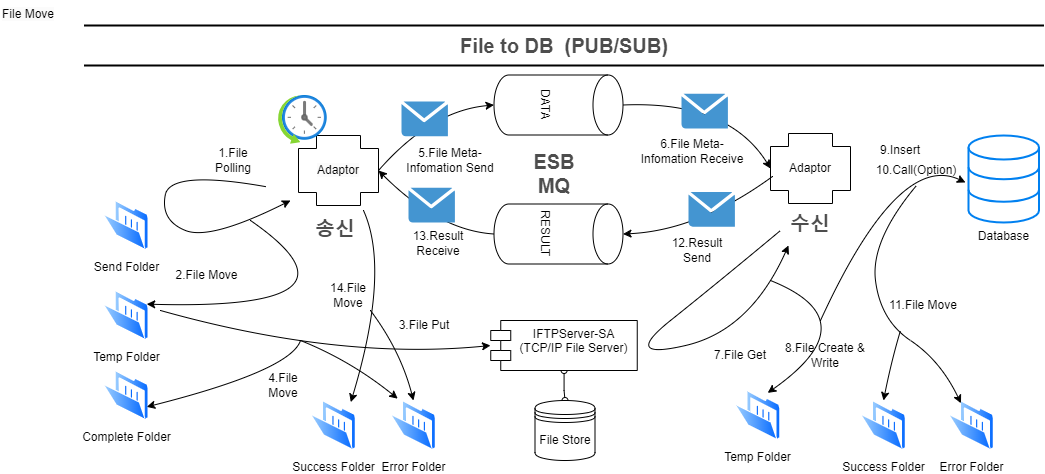

The diagram above was exported from draw.io. Its source (the exported page's mxGraphModel, read from the mxfile embedded in the PNG):
<mxGraphModel dx="1195" dy="697" grid="1" gridSize="10" guides="1" tooltips="1" connect="1" arrows="1" fold="1" page="1" pageScale="1" pageWidth="827" pageHeight="1169" math="0" shadow="0">
  <root>
    <mxCell id="1543XPkzAnImBxVHg3w2-0" />
    <mxCell id="1543XPkzAnImBxVHg3w2-1" parent="1543XPkzAnImBxVHg3w2-0" />
    <mxCell id="1543XPkzAnImBxVHg3w2-2" value="File to DB&amp;nbsp; (PUB/SUB)" style="text;html=1;strokeColor=none;fillColor=none;align=center;verticalAlign=middle;whiteSpace=wrap;rounded=0;fontStyle=1;fontSize=20;fontColor=#4D4D4D;" vertex="1" parent="1543XPkzAnImBxVHg3w2-1">
      <mxGeometry x="189.5" y="50" width="790" height="30" as="geometry" />
    </mxCell>
    <mxCell id="1543XPkzAnImBxVHg3w2-3" value="" style="line;strokeWidth=2;html=1;fontSize=20;fontColor=#4D4D4D;" vertex="1" parent="1543XPkzAnImBxVHg3w2-1">
      <mxGeometry x="103.5" y="80" width="960" height="10" as="geometry" />
    </mxCell>
    <mxCell id="1543XPkzAnImBxVHg3w2-4" value="" style="line;strokeWidth=2;html=1;fontSize=20;fontColor=#4D4D4D;" vertex="1" parent="1543XPkzAnImBxVHg3w2-1">
      <mxGeometry x="103.5" y="40" width="960" height="10" as="geometry" />
    </mxCell>
    <mxCell id="1543XPkzAnImBxVHg3w2-23" value="&lt;span style=&quot;color: rgb(0, 0, 0); font-family: Helvetica; font-size: 12px; font-style: normal; font-variant-ligatures: normal; font-variant-caps: normal; font-weight: 400; letter-spacing: normal; orphans: 2; text-align: center; text-indent: 0px; text-transform: none; widows: 2; word-spacing: 0px; -webkit-text-stroke-width: 0px; background-color: rgb(251, 251, 251); text-decoration-thickness: initial; text-decoration-style: initial; text-decoration-color: initial; float: none; display: inline !important;&quot;&gt;File Move&lt;/span&gt;" style="text;whiteSpace=wrap;html=1;" vertex="1" parent="1543XPkzAnImBxVHg3w2-1">
      <mxGeometry x="20" y="20" width="90" height="40" as="geometry" />
    </mxCell>
    <mxCell id="mzCStnfiZyzqJ95ZKtVT-0" style="orthogonalLoop=1;jettySize=auto;html=1;curved=1;sourcePerimeterSpacing=5;targetPerimeterSpacing=5;movable=1;resizable=1;rotatable=1;deletable=1;editable=1;locked=0;connectable=1;shadow=0;exitX=1;exitY=0.5;exitDx=0;exitDy=0;exitPerimeter=0;entryX=0.5;entryY=1;entryDx=0;entryDy=0;entryPerimeter=0;" edge="1" parent="1543XPkzAnImBxVHg3w2-1" source="mzCStnfiZyzqJ95ZKtVT-2" target="mzCStnfiZyzqJ95ZKtVT-1">
      <mxGeometry relative="1" as="geometry">
        <Array as="points">
          <mxPoint x="450.5" y="130" />
        </Array>
        <mxPoint x="338" y="176" as="sourcePoint" />
        <mxPoint x="503.951" y="137" as="targetPoint" />
      </mxGeometry>
    </mxCell>
    <mxCell id="mzCStnfiZyzqJ95ZKtVT-1" value="DATA" style="shape=cylinder3;whiteSpace=wrap;html=1;boundedLbl=1;backgroundOutline=1;size=15;rotation=90;" vertex="1" parent="1543XPkzAnImBxVHg3w2-1">
      <mxGeometry x="548" y="60" width="60" height="129" as="geometry" />
    </mxCell>
    <mxCell id="mzCStnfiZyzqJ95ZKtVT-2" value="&lt;span style=&quot;color: rgb(0, 0, 0); font-family: Helvetica; font-size: 12px; font-style: normal; font-variant-ligatures: normal; font-variant-caps: normal; font-weight: 400; letter-spacing: normal; orphans: 2; text-align: center; text-indent: 0px; text-transform: none; widows: 2; word-spacing: 0px; -webkit-text-stroke-width: 0px; background-color: rgb(251, 251, 251); text-decoration-thickness: initial; text-decoration-style: initial; text-decoration-color: initial; float: none; display: inline !important;&quot;&gt;Adaptor&lt;/span&gt;" style="shape=cross;whiteSpace=wrap;html=1;size=0.6285714285714286;" vertex="1" parent="1543XPkzAnImBxVHg3w2-1">
      <mxGeometry x="318" y="155" width="80" height="70" as="geometry" />
    </mxCell>
    <mxCell id="mzCStnfiZyzqJ95ZKtVT-3" value="" style="shadow=0;dashed=0;html=1;strokeColor=none;fillColor=#4495D1;labelPosition=center;verticalLabelPosition=bottom;verticalAlign=top;align=center;outlineConnect=0;shape=mxgraph.veeam.2d.letter;movable=1;resizable=1;rotatable=1;deletable=1;editable=1;locked=0;connectable=1;" vertex="1" parent="1543XPkzAnImBxVHg3w2-1">
      <mxGeometry x="421" y="121" width="46.4" height="34.8" as="geometry" />
    </mxCell>
    <mxCell id="mzCStnfiZyzqJ95ZKtVT-4" value="Adaptor" style="shape=cross;whiteSpace=wrap;html=1;size=0.6285714285714286;" vertex="1" parent="1543XPkzAnImBxVHg3w2-1">
      <mxGeometry x="790" y="153" width="80" height="70" as="geometry" />
    </mxCell>
    <mxCell id="mzCStnfiZyzqJ95ZKtVT-5" style="orthogonalLoop=1;jettySize=auto;html=1;curved=1;sourcePerimeterSpacing=5;targetPerimeterSpacing=5;movable=1;resizable=1;rotatable=1;deletable=1;editable=1;locked=0;connectable=1;shadow=0;exitX=0.5;exitY=0;exitDx=0;exitDy=0;exitPerimeter=0;entryX=0;entryY=0.5;entryDx=0;entryDy=0;entryPerimeter=0;" edge="1" parent="1543XPkzAnImBxVHg3w2-1" source="mzCStnfiZyzqJ95ZKtVT-1" target="mzCStnfiZyzqJ95ZKtVT-4">
      <mxGeometry relative="1" as="geometry">
        <Array as="points">
          <mxPoint x="748" y="120" />
        </Array>
        <mxPoint x="648" y="157.5" as="sourcePoint" />
        <mxPoint x="813.951" y="118.5" as="targetPoint" />
      </mxGeometry>
    </mxCell>
    <mxCell id="mzCStnfiZyzqJ95ZKtVT-6" value="" style="shadow=0;dashed=0;html=1;strokeColor=none;fillColor=#4495D1;labelPosition=center;verticalLabelPosition=bottom;verticalAlign=top;align=center;outlineConnect=0;shape=mxgraph.veeam.2d.letter;movable=1;resizable=1;rotatable=1;deletable=1;editable=1;locked=0;connectable=1;" vertex="1" parent="1543XPkzAnImBxVHg3w2-1">
      <mxGeometry x="701" y="113.19999999999999" width="46.4" height="34.8" as="geometry" />
    </mxCell>
    <mxCell id="mzCStnfiZyzqJ95ZKtVT-7" value="&lt;div style=&quot;text-align: center;&quot;&gt;&lt;span style=&quot;background-color: initial; font-size: 20px;&quot;&gt;&lt;font color=&quot;#4d4d4d&quot;&gt;&lt;b&gt;송신&lt;/b&gt;&lt;/font&gt;&lt;/span&gt;&lt;/div&gt;" style="text;whiteSpace=wrap;html=1;" vertex="1" parent="1543XPkzAnImBxVHg3w2-1">
      <mxGeometry x="333" y="230" width="50" height="30" as="geometry" />
    </mxCell>
    <mxCell id="mzCStnfiZyzqJ95ZKtVT-8" value="&lt;div style=&quot;text-align: center;&quot;&gt;&lt;span style=&quot;background-color: initial; font-size: 20px;&quot;&gt;&lt;font color=&quot;#4d4d4d&quot;&gt;&lt;b&gt;수신&lt;/b&gt;&lt;/font&gt;&lt;/span&gt;&lt;/div&gt;" style="text;whiteSpace=wrap;html=1;" vertex="1" parent="1543XPkzAnImBxVHg3w2-1">
      <mxGeometry x="808" y="225" width="55" height="40" as="geometry" />
    </mxCell>
    <mxCell id="mzCStnfiZyzqJ95ZKtVT-10" value="Database" style="html=1;verticalLabelPosition=bottom;align=center;labelBackgroundColor=#ffffff;verticalAlign=top;strokeWidth=2;strokeColor=#0080F0;shadow=0;dashed=0;shape=mxgraph.ios7.icons.data;" vertex="1" parent="1543XPkzAnImBxVHg3w2-1">
      <mxGeometry x="988" y="155" width="70.5" height="87" as="geometry" />
    </mxCell>
    <mxCell id="mzCStnfiZyzqJ95ZKtVT-11" value="" style="image;aspect=fixed;html=1;points=[];align=center;fontSize=12;image=img/lib/azure2/general/Scheduler.svg;" vertex="1" parent="1543XPkzAnImBxVHg3w2-1">
      <mxGeometry x="298" y="115" width="48.8" height="48.8" as="geometry" />
    </mxCell>
    <mxCell id="mzCStnfiZyzqJ95ZKtVT-12" value="" style="curved=1;endArrow=classic;html=1;rounded=0;" edge="1" parent="1543XPkzAnImBxVHg3w2-1">
      <mxGeometry width="50" height="50" relative="1" as="geometry">
        <mxPoint x="285.5" y="206.2" as="sourcePoint" />
        <mxPoint x="310" y="220" as="targetPoint" />
        <Array as="points">
          <mxPoint x="189.5" y="189.2" />
          <mxPoint x="180" y="240" />
          <mxPoint x="230" y="260" />
        </Array>
      </mxGeometry>
    </mxCell>
    <mxCell id="mzCStnfiZyzqJ95ZKtVT-13" value="1.File Polling" style="text;html=1;strokeColor=none;fillColor=none;align=center;verticalAlign=middle;whiteSpace=wrap;rounded=0;" vertex="1" parent="1543XPkzAnImBxVHg3w2-1">
      <mxGeometry x="223" y="165.2" width="60" height="30" as="geometry" />
    </mxCell>
    <mxCell id="mzCStnfiZyzqJ95ZKtVT-14" value="" style="curved=1;endArrow=classic;html=1;rounded=0;entryX=-0.043;entryY=0.54;entryDx=0;entryDy=0;entryPerimeter=0;" edge="1" parent="1543XPkzAnImBxVHg3w2-1" target="mzCStnfiZyzqJ95ZKtVT-10">
      <mxGeometry width="50" height="50" relative="1" as="geometry">
        <mxPoint x="840" y="340" as="sourcePoint" />
        <mxPoint x="618" y="400" as="targetPoint" />
        <Array as="points">
          <mxPoint x="918" y="170" />
        </Array>
      </mxGeometry>
    </mxCell>
    <mxCell id="mzCStnfiZyzqJ95ZKtVT-15" value="5.File Meta-Infomation Send" style="text;html=1;strokeColor=none;fillColor=none;align=center;verticalAlign=middle;whiteSpace=wrap;rounded=0;" vertex="1" parent="1543XPkzAnImBxVHg3w2-1">
      <mxGeometry x="420" y="159" width="100" height="41" as="geometry" />
    </mxCell>
    <mxCell id="mzCStnfiZyzqJ95ZKtVT-16" value="RESULT" style="shape=cylinder3;whiteSpace=wrap;html=1;boundedLbl=1;backgroundOutline=1;size=15;rotation=90;" vertex="1" parent="1543XPkzAnImBxVHg3w2-1">
      <mxGeometry x="548" y="189" width="60" height="129" as="geometry" />
    </mxCell>
    <mxCell id="mzCStnfiZyzqJ95ZKtVT-17" value="6.File Meta-Infomation&amp;nbsp;Receive" style="text;html=1;strokeColor=none;fillColor=none;align=center;verticalAlign=middle;whiteSpace=wrap;rounded=0;" vertex="1" parent="1543XPkzAnImBxVHg3w2-1">
      <mxGeometry x="668.6" y="155.8" width="85.8" height="30" as="geometry" />
    </mxCell>
    <mxCell id="mzCStnfiZyzqJ95ZKtVT-18" value="9.Insert" style="text;html=1;strokeColor=none;fillColor=none;align=center;verticalAlign=middle;whiteSpace=wrap;rounded=0;" vertex="1" parent="1543XPkzAnImBxVHg3w2-1">
      <mxGeometry x="890.4" y="155" width="60" height="30" as="geometry" />
    </mxCell>
    <mxCell id="mzCStnfiZyzqJ95ZKtVT-19" value="10.Call(Option)" style="text;html=1;strokeColor=none;fillColor=none;align=center;verticalAlign=middle;whiteSpace=wrap;rounded=0;" vertex="1" parent="1543XPkzAnImBxVHg3w2-1">
      <mxGeometry x="906" y="175" width="60" height="30" as="geometry" />
    </mxCell>
    <mxCell id="mzCStnfiZyzqJ95ZKtVT-20" value="" style="curved=1;endArrow=classic;html=1;rounded=0;entryX=0.5;entryY=0;entryDx=0;entryDy=0;entryPerimeter=0;exitX=0.025;exitY=0.614;exitDx=0;exitDy=0;exitPerimeter=0;" edge="1" parent="1543XPkzAnImBxVHg3w2-1" source="mzCStnfiZyzqJ95ZKtVT-4" target="mzCStnfiZyzqJ95ZKtVT-16">
      <mxGeometry width="50" height="50" relative="1" as="geometry">
        <mxPoint x="568" y="450" as="sourcePoint" />
        <mxPoint x="618" y="400" as="targetPoint" />
        <Array as="points">
          <mxPoint x="718" y="250" />
        </Array>
      </mxGeometry>
    </mxCell>
    <mxCell id="mzCStnfiZyzqJ95ZKtVT-21" value="" style="curved=1;endArrow=classic;html=1;rounded=0;entryX=1;entryY=0.5;entryDx=0;entryDy=0;entryPerimeter=0;exitX=0.5;exitY=1;exitDx=0;exitDy=0;exitPerimeter=0;" edge="1" parent="1543XPkzAnImBxVHg3w2-1" source="mzCStnfiZyzqJ95ZKtVT-16" target="mzCStnfiZyzqJ95ZKtVT-2">
      <mxGeometry width="50" height="50" relative="1" as="geometry">
        <mxPoint x="506.5" y="223.02" as="sourcePoint" />
        <mxPoint x="357.5" y="249.02" as="targetPoint" />
        <Array as="points">
          <mxPoint x="458" y="250" />
        </Array>
      </mxGeometry>
    </mxCell>
    <mxCell id="mzCStnfiZyzqJ95ZKtVT-22" value="12.Result Send" style="text;html=1;strokeColor=none;fillColor=none;align=center;verticalAlign=middle;whiteSpace=wrap;rounded=0;" vertex="1" parent="1543XPkzAnImBxVHg3w2-1">
      <mxGeometry x="687.4" y="255" width="60" height="30" as="geometry" />
    </mxCell>
    <mxCell id="mzCStnfiZyzqJ95ZKtVT-23" value="13.Result Receive" style="text;html=1;strokeColor=none;fillColor=none;align=center;verticalAlign=middle;whiteSpace=wrap;rounded=0;" vertex="1" parent="1543XPkzAnImBxVHg3w2-1">
      <mxGeometry x="428" y="248" width="60" height="30" as="geometry" />
    </mxCell>
    <mxCell id="mzCStnfiZyzqJ95ZKtVT-24" value="&lt;div style=&quot;text-align: center;&quot;&gt;&lt;font color=&quot;#4d4d4d&quot;&gt;&lt;span style=&quot;font-size: 20px;&quot;&gt;&lt;b&gt;ESB MQ&lt;/b&gt;&lt;/span&gt;&lt;/font&gt;&lt;/div&gt;" style="text;whiteSpace=wrap;html=1;" vertex="1" parent="1543XPkzAnImBxVHg3w2-1">
      <mxGeometry x="548" y="162.8" width="50" height="30" as="geometry" />
    </mxCell>
    <mxCell id="mzCStnfiZyzqJ95ZKtVT-25" value="" style="shadow=0;dashed=0;html=1;strokeColor=none;fillColor=#4495D1;labelPosition=center;verticalLabelPosition=bottom;verticalAlign=top;align=center;outlineConnect=0;shape=mxgraph.veeam.2d.letter;movable=1;resizable=1;rotatable=1;deletable=1;editable=1;locked=0;connectable=1;" vertex="1" parent="1543XPkzAnImBxVHg3w2-1">
      <mxGeometry x="428" y="207.2" width="46.4" height="34.8" as="geometry" />
    </mxCell>
    <mxCell id="mzCStnfiZyzqJ95ZKtVT-26" value="" style="shadow=0;dashed=0;html=1;strokeColor=none;fillColor=#4495D1;labelPosition=center;verticalLabelPosition=bottom;verticalAlign=top;align=center;outlineConnect=0;shape=mxgraph.veeam.2d.letter;movable=1;resizable=1;rotatable=1;deletable=1;editable=1;locked=0;connectable=1;" vertex="1" parent="1543XPkzAnImBxVHg3w2-1">
      <mxGeometry x="708" y="211.39999999999998" width="46.4" height="34.8" as="geometry" />
    </mxCell>
    <mxCell id="mzCStnfiZyzqJ95ZKtVT-27" value="" style="edgeStyle=orthogonalEdgeStyle;rounded=0;orthogonalLoop=1;jettySize=auto;html=1;endArrow=oval;endFill=0;startArrow=oval;startFill=0;" edge="1" parent="1543XPkzAnImBxVHg3w2-1" source="mzCStnfiZyzqJ95ZKtVT-28" target="mzCStnfiZyzqJ95ZKtVT-53">
      <mxGeometry relative="1" as="geometry" />
    </mxCell>
    <mxCell id="mzCStnfiZyzqJ95ZKtVT-28" value="IFTPServer-SA&lt;br&gt;(TCP/IP File Server)" style="shape=module;align=left;spacingLeft=20;align=center;verticalAlign=top;whiteSpace=wrap;html=1;" vertex="1" parent="1543XPkzAnImBxVHg3w2-1">
      <mxGeometry x="510.25" y="340" width="146.5" height="50" as="geometry" />
    </mxCell>
    <mxCell id="mzCStnfiZyzqJ95ZKtVT-29" value="" style="curved=1;endArrow=classic;html=1;rounded=0;" edge="1" parent="1543XPkzAnImBxVHg3w2-1">
      <mxGeometry width="50" height="50" relative="1" as="geometry">
        <mxPoint x="180" y="330" as="sourcePoint" />
        <mxPoint x="510" y="365" as="targetPoint" />
        <Array as="points">
          <mxPoint x="358" y="380" />
        </Array>
      </mxGeometry>
    </mxCell>
    <mxCell id="mzCStnfiZyzqJ95ZKtVT-30" value="3.File Put" style="text;html=1;strokeColor=none;fillColor=none;align=center;verticalAlign=middle;whiteSpace=wrap;rounded=0;" vertex="1" parent="1543XPkzAnImBxVHg3w2-1">
      <mxGeometry x="414.4" y="330" width="60" height="30" as="geometry" />
    </mxCell>
    <mxCell id="mzCStnfiZyzqJ95ZKtVT-31" value="7.File Get" style="text;html=1;strokeColor=none;fillColor=none;align=center;verticalAlign=middle;whiteSpace=wrap;rounded=0;" vertex="1" parent="1543XPkzAnImBxVHg3w2-1">
      <mxGeometry x="730.0000000000001" y="360" width="60" height="30" as="geometry" />
    </mxCell>
    <mxCell id="mzCStnfiZyzqJ95ZKtVT-32" value="" style="curved=1;endArrow=classic;html=1;rounded=0;entryX=0;entryY=1;entryDx=0;entryDy=0;" edge="1" parent="1543XPkzAnImBxVHg3w2-1" target="mzCStnfiZyzqJ95ZKtVT-8">
      <mxGeometry width="50" height="50" relative="1" as="geometry">
        <mxPoint x="800" y="250" as="sourcePoint" />
        <mxPoint x="800" y="280" as="targetPoint" />
        <Array as="points">
          <mxPoint x="740" y="300" />
          <mxPoint x="640" y="380" />
          <mxPoint x="770" y="350" />
        </Array>
      </mxGeometry>
    </mxCell>
    <mxCell id="mzCStnfiZyzqJ95ZKtVT-33" value="Temp Folder" style="image;aspect=fixed;perimeter=ellipsePerimeter;html=1;align=center;shadow=0;dashed=0;spacingTop=3;image=img/lib/active_directory/folder_open.svg;" vertex="1" parent="1543XPkzAnImBxVHg3w2-1">
      <mxGeometry x="122.75" y="310" width="46" height="50" as="geometry" />
    </mxCell>
    <mxCell id="mzCStnfiZyzqJ95ZKtVT-34" value="" style="curved=1;endArrow=classic;html=1;rounded=0;entryX=1;entryY=0.25;entryDx=0;entryDy=0;" edge="1" parent="1543XPkzAnImBxVHg3w2-1" target="mzCStnfiZyzqJ95ZKtVT-33">
      <mxGeometry width="50" height="50" relative="1" as="geometry">
        <mxPoint x="270" y="240" as="sourcePoint" />
        <mxPoint x="520" y="375" as="targetPoint" />
        <Array as="points">
          <mxPoint x="400" y="330" />
        </Array>
      </mxGeometry>
    </mxCell>
    <mxCell id="mzCStnfiZyzqJ95ZKtVT-35" value="2.File Move" style="text;html=1;strokeColor=none;fillColor=none;align=center;verticalAlign=middle;whiteSpace=wrap;rounded=0;" vertex="1" parent="1543XPkzAnImBxVHg3w2-1">
      <mxGeometry x="190" y="280" width="73" height="30" as="geometry" />
    </mxCell>
    <mxCell id="mzCStnfiZyzqJ95ZKtVT-36" value="Temp Folder" style="image;aspect=fixed;perimeter=ellipsePerimeter;html=1;align=center;shadow=0;dashed=0;spacingTop=3;image=img/lib/active_directory/folder_open.svg;" vertex="1" parent="1543XPkzAnImBxVHg3w2-1">
      <mxGeometry x="754.4" y="410" width="46" height="50" as="geometry" />
    </mxCell>
    <mxCell id="mzCStnfiZyzqJ95ZKtVT-37" value="" style="curved=1;endArrow=classic;html=1;rounded=0;entryX=0.75;entryY=0;entryDx=0;entryDy=0;" edge="1" parent="1543XPkzAnImBxVHg3w2-1" target="mzCStnfiZyzqJ95ZKtVT-36">
      <mxGeometry width="50" height="50" relative="1" as="geometry">
        <mxPoint x="790" y="300" as="sourcePoint" />
        <mxPoint x="970" y="380" as="targetPoint" />
        <Array as="points">
          <mxPoint x="890" y="340" />
        </Array>
      </mxGeometry>
    </mxCell>
    <mxCell id="mzCStnfiZyzqJ95ZKtVT-38" value="8.File Create &amp;amp; Write" style="text;html=1;strokeColor=none;fillColor=none;align=center;verticalAlign=middle;whiteSpace=wrap;rounded=0;" vertex="1" parent="1543XPkzAnImBxVHg3w2-1">
      <mxGeometry x="800.4" y="360" width="90" height="30" as="geometry" />
    </mxCell>
    <mxCell id="mzCStnfiZyzqJ95ZKtVT-39" value="Complete Folder" style="image;aspect=fixed;perimeter=ellipsePerimeter;html=1;align=center;shadow=0;dashed=0;spacingTop=3;image=img/lib/active_directory/folder_open.svg;" vertex="1" parent="1543XPkzAnImBxVHg3w2-1">
      <mxGeometry x="122.75" y="390" width="46" height="50" as="geometry" />
    </mxCell>
    <mxCell id="mzCStnfiZyzqJ95ZKtVT-40" value="Success Folder" style="image;aspect=fixed;perimeter=ellipsePerimeter;html=1;align=center;shadow=0;dashed=0;spacingTop=3;image=img/lib/active_directory/folder_open.svg;" vertex="1" parent="1543XPkzAnImBxVHg3w2-1">
      <mxGeometry x="330" y="420" width="46" height="50" as="geometry" />
    </mxCell>
    <mxCell id="mzCStnfiZyzqJ95ZKtVT-41" value="Error Folder" style="image;aspect=fixed;perimeter=ellipsePerimeter;html=1;align=center;shadow=0;dashed=0;spacingTop=3;image=img/lib/active_directory/folder_open.svg;" vertex="1" parent="1543XPkzAnImBxVHg3w2-1">
      <mxGeometry x="410" y="420" width="46" height="50" as="geometry" />
    </mxCell>
    <mxCell id="mzCStnfiZyzqJ95ZKtVT-42" value="Error Folder" style="image;aspect=fixed;perimeter=ellipsePerimeter;html=1;align=center;shadow=0;dashed=0;spacingTop=3;image=img/lib/active_directory/folder_open.svg;" vertex="1" parent="1543XPkzAnImBxVHg3w2-1">
      <mxGeometry x="968" y="420" width="46" height="50" as="geometry" />
    </mxCell>
    <mxCell id="mzCStnfiZyzqJ95ZKtVT-43" value="Success Folder" style="image;aspect=fixed;perimeter=ellipsePerimeter;html=1;align=center;shadow=0;dashed=0;spacingTop=3;image=img/lib/active_directory/folder_open.svg;" vertex="1" parent="1543XPkzAnImBxVHg3w2-1">
      <mxGeometry x="880" y="420" width="46" height="50" as="geometry" />
    </mxCell>
    <mxCell id="mzCStnfiZyzqJ95ZKtVT-44" value="" style="curved=1;endArrow=classic;html=1;rounded=0;entryX=1;entryY=0.75;entryDx=0;entryDy=0;" edge="1" parent="1543XPkzAnImBxVHg3w2-1" target="mzCStnfiZyzqJ95ZKtVT-39">
      <mxGeometry width="50" height="50" relative="1" as="geometry">
        <mxPoint x="320" y="360" as="sourcePoint" />
        <mxPoint x="750" y="400" as="targetPoint" />
        <Array as="points">
          <mxPoint x="310" y="390" />
        </Array>
      </mxGeometry>
    </mxCell>
    <mxCell id="mzCStnfiZyzqJ95ZKtVT-45" value="4.File Move" style="text;html=1;strokeColor=none;fillColor=none;align=center;verticalAlign=middle;whiteSpace=wrap;rounded=0;" vertex="1" parent="1543XPkzAnImBxVHg3w2-1">
      <mxGeometry x="273" y="390" width="60" height="30" as="geometry" />
    </mxCell>
    <mxCell id="mzCStnfiZyzqJ95ZKtVT-46" value="" style="curved=1;endArrow=classic;html=1;rounded=0;exitX=0.5;exitY=1;exitDx=0;exitDy=0;" edge="1" parent="1543XPkzAnImBxVHg3w2-1" source="mzCStnfiZyzqJ95ZKtVT-19" target="mzCStnfiZyzqJ95ZKtVT-42">
      <mxGeometry width="50" height="50" relative="1" as="geometry">
        <mxPoint x="930" y="210" as="sourcePoint" />
        <mxPoint x="1042" y="353" as="targetPoint" />
        <Array as="points">
          <mxPoint x="890" y="260" />
          <mxPoint x="900" y="340" />
          <mxPoint x="960" y="380" />
        </Array>
      </mxGeometry>
    </mxCell>
    <mxCell id="mzCStnfiZyzqJ95ZKtVT-47" value="" style="curved=1;endArrow=classic;html=1;rounded=0;entryX=0.5;entryY=0;entryDx=0;entryDy=0;" edge="1" parent="1543XPkzAnImBxVHg3w2-1" target="mzCStnfiZyzqJ95ZKtVT-43">
      <mxGeometry width="50" height="50" relative="1" as="geometry">
        <mxPoint x="920" y="350" as="sourcePoint" />
        <mxPoint x="848.4" y="562" as="targetPoint" />
        <Array as="points">
          <mxPoint x="911" y="380" />
        </Array>
      </mxGeometry>
    </mxCell>
    <mxCell id="mzCStnfiZyzqJ95ZKtVT-48" value="11.File Move" style="text;html=1;strokeColor=none;fillColor=none;align=center;verticalAlign=middle;whiteSpace=wrap;rounded=0;" vertex="1" parent="1543XPkzAnImBxVHg3w2-1">
      <mxGeometry x="898" y="310" width="90" height="30" as="geometry" />
    </mxCell>
    <mxCell id="mzCStnfiZyzqJ95ZKtVT-49" value="" style="curved=1;endArrow=classic;html=1;rounded=0;entryX=0.157;entryY=-0.037;entryDx=0;entryDy=0;entryPerimeter=0;" edge="1" parent="1543XPkzAnImBxVHg3w2-1" target="mzCStnfiZyzqJ95ZKtVT-41">
      <mxGeometry width="50" height="50" relative="1" as="geometry">
        <mxPoint x="320" y="360" as="sourcePoint" />
        <mxPoint x="176" y="436" as="targetPoint" />
        <Array as="points">
          <mxPoint x="370" y="380" />
        </Array>
      </mxGeometry>
    </mxCell>
    <mxCell id="mzCStnfiZyzqJ95ZKtVT-50" value="" style="curved=1;endArrow=classic;html=1;rounded=0;exitX=1;exitY=0;exitDx=0;exitDy=0;entryX=0.876;entryY=0.032;entryDx=0;entryDy=0;entryPerimeter=0;" edge="1" parent="1543XPkzAnImBxVHg3w2-1" source="mzCStnfiZyzqJ95ZKtVT-7" target="mzCStnfiZyzqJ95ZKtVT-40">
      <mxGeometry width="50" height="50" relative="1" as="geometry">
        <mxPoint x="540" y="350" as="sourcePoint" />
        <mxPoint x="400" y="360" as="targetPoint" />
        <Array as="points">
          <mxPoint x="410" y="290" />
        </Array>
      </mxGeometry>
    </mxCell>
    <mxCell id="mzCStnfiZyzqJ95ZKtVT-51" value="" style="curved=1;endArrow=classic;html=1;rounded=0;entryX=0.5;entryY=0;entryDx=0;entryDy=0;" edge="1" parent="1543XPkzAnImBxVHg3w2-1" target="mzCStnfiZyzqJ95ZKtVT-41">
      <mxGeometry width="50" height="50" relative="1" as="geometry">
        <mxPoint x="390" y="330" as="sourcePoint" />
        <mxPoint x="430" y="410" as="targetPoint" />
        <Array as="points">
          <mxPoint x="420" y="370" />
        </Array>
      </mxGeometry>
    </mxCell>
    <mxCell id="mzCStnfiZyzqJ95ZKtVT-52" value="14.File Move" style="text;html=1;strokeColor=none;fillColor=none;align=center;verticalAlign=middle;whiteSpace=wrap;rounded=0;" vertex="1" parent="1543XPkzAnImBxVHg3w2-1">
      <mxGeometry x="338" y="300" width="60" height="30" as="geometry" />
    </mxCell>
    <mxCell id="mzCStnfiZyzqJ95ZKtVT-53" value="File Store" style="shape=datastore;whiteSpace=wrap;html=1;" vertex="1" parent="1543XPkzAnImBxVHg3w2-1">
      <mxGeometry x="554.5" y="420" width="60" height="60" as="geometry" />
    </mxCell>
    <mxCell id="h4Y-885mndLuU_wIOTEF-0" value="Send Folder" style="image;aspect=fixed;perimeter=ellipsePerimeter;html=1;align=center;shadow=0;dashed=0;spacingTop=3;image=img/lib/active_directory/folder_open.svg;" vertex="1" parent="1543XPkzAnImBxVHg3w2-1">
      <mxGeometry x="122.75" y="220" width="46" height="50" as="geometry" />
    </mxCell>
  </root>
</mxGraphModel>